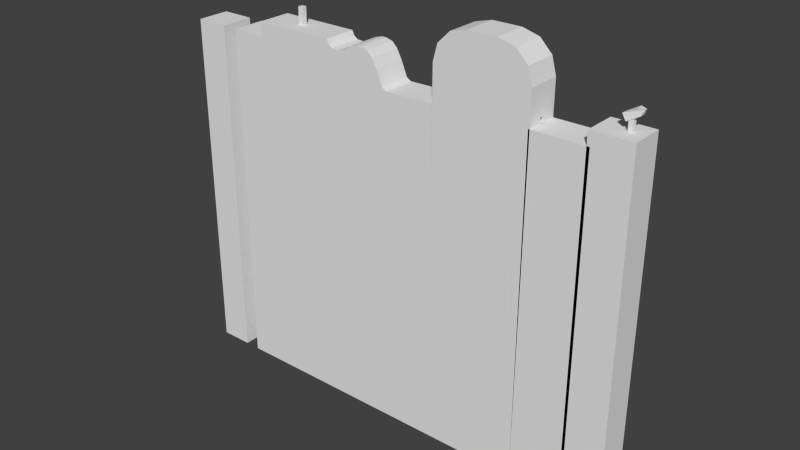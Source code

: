 # Source: mainPlatform_object_001.blend  (saved by Blender 2.75.0; exported with 4.5.12 LTS)
import bpy
from mathutils import Matrix  # noqa: F401  (used for matrix-valued properties, if any)

bpy.ops.wm.read_factory_settings(use_empty=True)
scene = bpy.context.scene
scene.name = 'Scene'

# ---- collections
col_collection_1 = bpy.data.collections.new('Collection 1'); scene.collection.children.link(col_collection_1)

# ---- world
world_world = bpy.data.worlds.new('World'); scene.world = world_world
world_world.color = (0.05088, 0.05088, 0.05088)
world_world.use_sun_shadow = False
world_world.sun_shadow_jitter_overblur = 0.0
world_world.cycles.sampling_method = 'MANUAL'
world_world.cycles.sample_map_resolution = 256

# ---- meshes
me_mount = bpy.data.meshes.new('mount')
me_mount.from_pydata([(-4.433, -0.1499, -0.01034), (-4.433, -0.1499, 0.3748), (-4.433, 0.1499, -0.01034), (-4.433, 0.1499, 0.3748), (-4.329, -0.1499, -0.01034), (-4.329, -0.1499, 0.3748), (-4.329, 0.1499, -0.01034), (-4.329, 0.1499, 0.3748), (2.463, -0.1709, -0.01853), (2.463, 0.1709, -0.01853), (2.536, -0.1709, -0.144), (2.536, 0.1709, -0.144), (2.831, -0.06464, 0.1121), (2.711, -0.1709, 0.1261), (2.711, 0.1709, 0.1261), (2.831, 0.06463, 0.1121), (2.784, -0.1709, 0.000588), (2.784, 0.1709, 0.000588), (2.575, -0.1279, -0.3388), (2.575, -0.1279, -0.05856), (2.575, 0.1279, -0.3388), (2.575, 0.1279, -0.05856), (2.664, -0.1279, -0.3388), (2.664, -0.1279, -0.05856), (2.664, 0.1279, -0.3388), (2.664, 0.1279, -0.05856), (2.057, -1.0, -7.685), (2.057, -1.0, -0.3088), (2.057, 1.0, -7.685), (2.057, 1.0, -0.3088), (2.904, -1.0, -7.685), (2.904, -1.0, -0.3088), (2.904, 1.0, -7.685), (2.904, 1.0, -0.3088), (0.9671, -1.0, -7.685), (0.9671, -1.0, -0.5883), (0.9671, 1.0, -7.685), (0.9671, 1.0, -0.5883), (2.115, -1.0, -7.685), (2.115, -1.0, -0.5883), (2.115, 1.0, -7.685), (2.115, 1.0, -0.5883), (0.3003, -1.0, 0.8155), (0.3003, 1.0, 0.8155), (-0.3003, 1.0, 0.8155), (-0.3003, -1.0, 0.8155), (1.0, -1.0, 0.1159), (0.9063, -1.0, 0.4657), (0.6502, -1.0, 0.7218), (-0.6502, -1.0, 0.7218), (-0.9063, -1.0, 0.4657), (-1.0, -1.0, 0.1159), (-1.011, -1.0, -7.685), (0.9671, -1.0, -7.685), (0.6502, 1.0, 0.7218), (-1.0, 1.0, 0.1159), (-0.9063, 1.0, 0.4657), (-0.6502, 1.0, 0.7218), (0.9063, 1.0, 0.4657), (1.0, 1.0, 0.1159), (0.9671, 1.0, -7.685), (-1.011, 1.0, -7.685), (1.0, -0.1536, -0.583), (1.0, -0.1536, -0.4765), (1.0, 0.1536, -0.4765), (1.0, 0.1536, -0.583), (-1.0, 0.1536, -0.528), (-1.0, -0.1536, -0.528), (-1.0, -0.1536, -0.6345), (-1.0, 0.1536, -0.6345), (-0.6178, -0.1536, -0.528), (-0.6178, 0.1536, -0.528), (-0.6178, -0.1536, -0.6345), (-0.6178, 0.1536, -0.6345), (-0.6178, -0.1536, 0.3355), (-0.6178, 0.1536, 0.3355), (-0.513, -0.1536, -0.6345), (-0.6178, -0.1536, -0.6349), (-0.6178, 0.1536, -0.6349), (-0.513, 0.1536, -0.528), (-0.6202, -0.1536, 0.3355), (-0.6202, 0.1536, 0.3355), (-0.5113, -0.1536, 0.3355), (-0.5113, -0.1536, -0.6349), (-0.513, -0.1536, -0.528), (-0.513, 0.1536, -0.6345), (-0.5113, 0.1536, -0.6349), (-0.5113, 0.1536, 0.3355), (-0.6202, 0.1536, 0.442), (-0.6202, -0.1536, 0.442), (0.3537, -0.1536, 0.3355), (-0.5113, -0.1536, 0.4409), (-0.6178, -0.1536, 0.4409), (0.3537, -0.1536, 0.442), (0.4555, 0.1536, 0.3355), (0.4555, 0.1536, 0.442), (-0.6178, 0.1536, 0.4409), (-0.5113, 0.1536, 0.4409), (0.4555, 0.1536, 0.442), (0.3537, 0.1536, 0.442), (0.3537, -0.1536, 0.4444), (0.3537, -0.1536, -0.6314), (0.3537, 0.1536, -0.6314), (0.3537, 0.1536, 0.3355), (0.3537, 0.1536, 0.4444), (0.4555, 0.1536, 0.3355), (0.4602, 0.1536, -0.6314), (0.4602, 0.1536, 0.4444), (0.4602, -0.1536, 0.4444), (0.4602, -0.1536, -0.5244), (0.3548, -0.1536, -0.5295), (0.3548, -0.1536, -0.6314), (0.3548, 0.1536, -0.6314), (0.4492, 0.1536, -0.6314), (0.4492, -0.1536, -0.6314), (0.4602, -0.1536, -0.6314), (0.4602, -0.1536, -0.6308), (0.4602, 0.1536, -0.6308), (0.4602, 0.1536, -0.5244), (0.3548, -0.1536, -0.5295), (0.3548, -0.1536, -0.636), (0.3548, 0.1536, -0.636), (0.6714, -0.1536, -0.514), (0.685, -0.1536, -0.6197), (0.6714, 0.1536, -0.514), (0.685, 0.1536, -0.6197), (-2.038, -1.0, -7.685), (-2.038, -1.0, -0.659), (-2.038, 1.0, -7.685), (-2.038, 1.0, -0.659), (-1.011, -1.0, -7.685), (-1.011, -1.0, -0.6411), (-1.011, 1.0, -7.685), (-1.011, 1.0, -0.6411), (-3.451, -1.0, -7.685), (-3.451, 1.0, -7.685), (-2.038, -1.0, -7.685), (-2.038, 1.0, -7.685), (-2.717, -1.0, 0.04566), (-2.867, -1.0, 0.00561), (-2.988, -1.0, -0.08358), (-2.717, 1.0, 0.04566), (-2.988, 1.0, -0.08358), (-2.867, 1.0, 0.00561), (-2.622, -1.0, 0.04566), (-2.363, -1.0, -0.1038), (-2.472, -1.0, 0.00561), (-2.622, 1.0, 0.04566), (-2.472, 1.0, 0.00561), (-2.363, 1.0, -0.1038), (-3.17, -1.0, -0.1423), (-3.318, -1.0, -0.1301), (-3.17, 1.0, -0.1423), (-3.318, 1.0, -0.1301), (-3.396, -1.0, -0.07873), (-3.447, -1.0, 0.02139), (-3.447, 1.0, 0.02139), (-3.396, 1.0, -0.07873), (-2.038, -1.0, -0.659), (-2.258, -1.0, -0.2988), (-2.131, -1.0, -0.6035), (-2.258, 1.0, -0.2988), (-2.038, 1.0, -0.659), (-2.131, 1.0, -0.6035), (-5.144, -1.0, -7.685), (-5.144, -1.0, -0.2738), (-5.144, 1.0, -7.685), (-5.144, 1.0, -0.2738), (-4.45, -1.0, -7.685), (-4.45, -1.0, -0.2738), (-4.45, 1.0, -7.685), (-4.45, 1.0, -0.2738), (-5.14, -1.0, 0.02139), (-5.14, 1.0, 0.02139), (-4.446, 1.0, 0.02139), (-4.446, -1.0, 0.02139), (-3.451, 1.0, -0.2738), (-3.451, 1.0, -7.685), (-3.451, -1.0, -0.2738), (-3.451, -1.0, -7.685), (-3.447, 1.0, 0.02139), (-3.447, -1.0, 0.02139), (-5.884, -1.0, -7.685), (-5.884, -1.0, -0.2738), (-5.884, 1.0, -7.685), (-5.884, 1.0, -0.2738), (-5.144, -1.0, -7.685), (-5.144, -1.0, -0.2738), (-5.144, 1.0, -7.685), (-5.144, 1.0, -0.2738), (-6.916, -1.0, -7.685), (-6.916, -1.0, -0.2738), (-6.916, 1.0, -7.685), (-6.916, 1.0, -0.2738), (-6.222, -1.0, -7.685), (-6.222, -1.0, -0.2738), (-6.222, 1.0, -7.685), (-6.222, 1.0, -0.2738)], [], [(1, 3, 2, 0), (3, 7, 6, 2), (7, 5, 4, 6), (5, 1, 0, 4), (0, 2, 6, 4), (5, 7, 3, 1), (17, 16, 10, 11), (13, 14, 9, 8), (8, 9, 11, 10), (12, 15, 14, 13), (15, 12, 16, 17), (14, 15, 17, 11, 9), (16, 12, 13, 8, 10), (19, 21, 20, 18), (21, 25, 24, 20), (25, 23, 22, 24), (23, 19, 18, 22), (18, 20, 24, 22), (23, 25, 21, 19), (27, 29, 28, 26), (29, 33, 32, 28), (33, 31, 30, 32), (31, 27, 26, 30), (26, 28, 32, 30), (31, 33, 29, 27), (35, 37, 36, 34), (37, 41, 40, 36), (41, 39, 38, 40), (39, 35, 34, 38), (34, 36, 40, 38), (39, 41, 37, 35), (42, 43, 44, 45), (46, 47, 48, 42, 45, 49, 50, 51, 52, 53), (43, 42, 48, 54), (55, 56, 57, 44, 43, 54, 58, 59, 60, 61), (45, 44, 57, 49), (46, 53, 62, 63, 64, 59), (53, 60, 59, 64, 65, 62), (58, 47, 46, 59), (54, 48, 47, 58), (49, 57, 56, 50), (50, 56, 55, 51), (52, 51, 55, 66, 67, 68), (52, 61, 60, 53), (52, 68, 69, 66, 55, 61), (70, 67, 66, 71), (68, 67, 70, 72), (73, 69, 68, 72), (66, 69, 73, 71), (74, 70, 71, 75), (70, 76, 72), (73, 72, 77, 78), (73, 79, 71), (80, 74, 75, 81), (82, 83, 77, 72, 76, 84, 70, 74), (75, 71, 79, 85, 73, 78, 86, 87), (70, 84, 76), (86, 78, 77, 83), (73, 85, 79), (81, 88, 89, 80), (90, 82, 91, 92, 74, 80, 89, 93), (94, 95, 88, 81, 75, 96, 97, 87), (74, 92, 91, 82), (87, 86, 83, 82), (87, 97, 96, 75), (93, 89, 88, 95, 98, 99), (100, 101, 102, 103, 90, 93, 99, 104), (87, 82, 90, 103, 105, 94), (98, 95, 94, 105), (102, 106, 107, 104, 99, 98, 105, 103), (104, 107, 108, 100), (100, 108, 109, 110, 111, 101), (101, 111, 112, 113, 114, 115, 106, 102), (115, 116, 117, 118, 109, 108, 107, 106), (116, 115, 114), (119, 120, 121, 112, 111, 110), (122, 123, 120, 119), (122, 119, 110, 109, 118, 124), (113, 112, 121), (120, 123, 125, 117, 116, 114, 113, 121), (63, 62, 123, 122), (64, 63, 122, 124), (118, 117, 125, 124), (62, 65, 125, 123), (65, 64, 124, 125), (127, 129, 128, 126), (129, 133, 132, 128), (133, 131, 130, 132), (131, 127, 126, 130), (126, 128, 132, 130), (131, 133, 129, 127), (144, 147, 141, 138), (156, 157, 153, 152, 142, 143, 141, 147, 148, 149, 161, 163, 162, 137, 135), (134, 135, 137, 136), (138, 141, 143, 139), (139, 143, 142, 140), (157, 154, 151, 153), (147, 144, 146, 148), (148, 146, 145, 149), (162, 158, 136, 137), (149, 145, 159, 161), (153, 151, 150, 152), (140, 142, 152, 150), (156, 155, 154, 157), (155, 156, 135, 134), (158, 162, 163, 160), (160, 163, 161, 159), (158, 160, 159, 145, 146, 144, 138, 139, 140, 150, 151, 154, 155, 134, 136), (165, 167, 166, 164), (167, 171, 170, 166), (174, 175, 181, 180), (169, 165, 164, 168), (164, 166, 170, 168), (167, 165, 172, 173), (175, 174, 173, 172), (165, 169, 175, 172), (171, 167, 173, 174), (170, 171, 176, 177), (176, 178, 179, 177), (178, 176, 180, 181), (171, 174, 180, 176), (169, 168, 179, 178), (168, 170, 177, 179), (175, 169, 178, 181), (183, 185, 184, 182), (185, 189, 188, 184), (189, 187, 186, 188), (187, 183, 182, 186), (182, 184, 188, 186), (187, 189, 185, 183), (191, 193, 192, 190), (193, 197, 196, 192), (197, 195, 194, 196), (195, 191, 190, 194), (190, 192, 196, 194), (195, 197, 193, 191)])
me_mount.use_remesh_preserve_volume = False
me_mount.use_remesh_preserve_attributes = False
me_mount.use_mirror_vertex_groups = False
me_mount.update()

# ---- objects
ob_mount = bpy.data.objects.new('mount', me_mount)

# ---- transforms, parenting, visibility, modifiers, constraints
ob_mount.location = (4.93, 0.0, 5.672)
ob_mount.scale = (2.884, 1.0, 2.884)
ob_mount.lineart.crease_threshold = 0.0

# ---- collection membership
col_collection_1.objects.link(ob_mount)

# ---- scene / render settings (as saved in the file)
scene.frame_start = 1; scene.frame_end = 250; scene.frame_set(1)
scene.render.engine = 'BLENDER_EEVEE_NEXT'
scene.render.resolution_percentage = 50
scene.render.dither_intensity = 0.0
scene.cycles.use_denoising = False
scene.cycles.samples = 10
scene.cycles.sampling_pattern = 'TABULATED_SOBOL'
scene.cycles.light_sampling_threshold = 0.0
scene.cycles.use_adaptive_sampling = False
scene.cycles.use_light_tree = False
scene.cycles.blur_glossy = 0.0
scene.cycles.pixel_filter_type = 'GAUSSIAN'
scene.cycles.sample_clamp_indirect = 0.0
scene.view_settings.view_transform = 'Standard'
bpy.context.view_layer.update()

# ---- added for rendering (the .blend has no active camera and no usable light): camera, sun
cam_auto = bpy.data.cameras.new('AutoCamera')
cam_auto.lens = 50.0
cam_auto.sensor_width = 36.0
cam_auto.clip_end = 1000.0
ob_auto_camera = bpy.data.objects.new('AutoCamera', cam_auto)
scene.collection.objects.link(ob_auto_camera)
ob_auto_camera.location = (33.8549, -41.6511, 23.5322)
ob_auto_camera.rotation_euler = (1.09748, -7.21219e-08, 0.694738)
scene.camera = ob_auto_camera
light_auto_sun = bpy.data.lights.new('AutoSun', 'SUN')
light_auto_sun.energy = 3.0
light_auto_sun.angle = 0.0523599
ob_auto_sun = bpy.data.objects.new('AutoSun', light_auto_sun)
scene.collection.objects.link(ob_auto_sun)
ob_auto_sun.rotation_euler = (0.872665, 0.174533, 0.523599)
bpy.context.view_layer.update()
